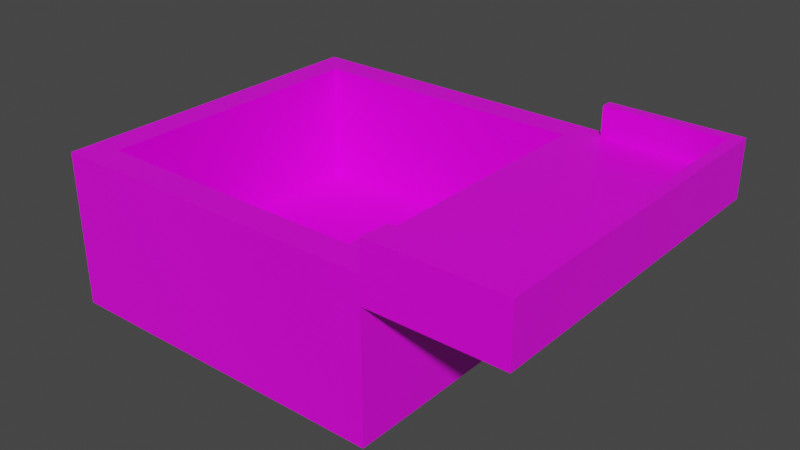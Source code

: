 # Source: Building_Raw.blend  (saved by Blender 2.92.15; exported with 4.5.12 LTS)
import bpy
from mathutils import Matrix  # noqa: F401  (used for matrix-valued properties, if any)

bpy.ops.wm.read_factory_settings(use_empty=True)
scene = bpy.context.scene
scene.name = 'Scene'

# ---- collections
col_collection = bpy.data.collections.new('Collection'); scene.collection.children.link(col_collection)

# ---- images (referenced by path relative to the original .blend; pixels are not part of the script)
import os
ASSET_DIR = os.environ.get("B2B_ASSET_DIR", "")  # directory of the original .blend (textures are referenced by path, not embedded)
HERE = os.path.dirname(os.path.abspath(__file__))  # packed textures are extracted next to this script under _unpacked/

def load_image(name, relpath, width, height, colorspace="sRGB"):
    """Load a texture the original file referenced (path relative to the .blend, or extracted next to this script)."""
    p = next((c for c in (os.path.join(HERE, relpath), os.path.join(ASSET_DIR, relpath)) if relpath and os.path.exists(c)), "")
    if p:
        img = bpy.data.images.load(p, check_existing=True)
        img.name = name
    else:  # same state as the original file: an image datablock whose file is absent (Cycles renders it pink)
        img = bpy.data.images.new(name, width, height)
        img.source = "FILE"
        img.filepath = "//" + (relpath or name)
    img.colorspace_settings.name = colorspace
    return img
img_concrete_plates_1_brighten_basecolor_png = load_image('concrete_plates_1_brighten_basecolor.png', 'concrete_plates_1_brighten_basecolor.png', 1024, 1024, 'sRGB')

# ---- materials (node trees are filled in below, after node groups)
mat_material = bpy.data.materials.new('Material')
mat_material.alpha_threshold = 0.0
mat_material.use_transparent_shadow = False
mat_material.line_color = (0.0, 0.0, 0.0, 1.0)

# ---- material node trees
mat_material.use_nodes = True; mat_material.node_tree.nodes.clear()
_N = mat_material.node_tree.nodes; _L = mat_material.node_tree.links
n0 = _N.new('ShaderNodeOutputMaterial'); n0.name = 'Material Output'; n0.location = (300, 300)
n1 = _N.new('ShaderNodeBsdfPrincipled'); n1.name = 'Principled BSDF'; n1.location = (10, 300)
n1.distribution = 'GGX'
n1.subsurface_method = 'BURLEY'
n1.inputs[2].default_value = 0.4
n1.inputs[3].default_value = 1.45
n1.inputs[27].default_value = (0.0, 0.0, 0.0, 1.0)
n1.inputs[28].default_value = 1.0
n2 = _N.new('ShaderNodeTexImage'); n2.name = 'Image Texture'; n2.location = (-280, 280)
n2.image = img_concrete_plates_1_brighten_basecolor_png
_L.new(n1.outputs[0], n0.inputs[0])
_L.new(n2.outputs[0], n1.inputs[0])
n0.is_active_output = True

# ---- world
world_world = bpy.data.worlds.new('World'); scene.world = world_world
world_world.use_nodes = True; world_world.node_tree.nodes.clear()
_N = world_world.node_tree.nodes; _L = world_world.node_tree.links
n0 = _N.new('ShaderNodeOutputWorld'); n0.name = 'World Output'; n0.location = (300, 300)
n1 = _N.new('ShaderNodeBackground'); n1.name = 'Background'; n1.location = (10, 300)
n1.inputs[0].default_value = (0.05088, 0.05088, 0.05088, 1.0)
_L.new(n1.outputs[0], n0.inputs[0])
n0.is_active_output = True
world_world.color = (0.05088, 0.05088, 0.05088)
world_world.use_sun_shadow = False
world_world.sun_shadow_jitter_overblur = 0.0

# ---- meshes
me_cube_001 = bpy.data.meshes.new('Cube.001')
me_cube_001.from_pydata([(0.7831, -0.8313, 7.538), (0.7831, -0.8313, 7.892), (0.7831, -0.5684, 7.538), (0.7831, -0.5684, 7.892), (0.8301, -0.8313, 7.538), (0.8301, -0.8313, 7.892), (0.8301, -0.5684, 7.538), (0.8301, -0.5684, 7.892), (0.7384, -0.8313, 7.184), (0.7384, -0.8313, 7.538), (0.7384, -0.5684, 7.184), (0.7384, -0.5684, 7.538), (0.7831, -0.8313, 7.184), (0.7831, -0.8313, 7.538), (0.7831, -0.5684, 7.184), (0.7831, -0.5684, 7.538), (0.6938, -0.8313, 6.83), (0.6938, -0.8313, 7.184), (0.6938, -0.5684, 6.83), (0.6938, -0.5684, 7.184), (0.7384, -0.8313, 6.83), (0.7384, -0.8313, 7.184), (0.7384, -0.5684, 6.83), (0.7384, -0.5684, 7.184), (0.6492, -0.8313, 6.476), (0.6492, -0.8313, 6.83), (0.6492, -0.5684, 6.476), (0.6492, -0.5684, 6.83), (0.6938, -0.8313, 6.476), (0.6938, -0.8313, 6.83), (0.6938, -0.5684, 6.476), (0.6938, -0.5684, 6.83), (0.6046, -0.8313, 6.123), (0.6046, -0.8313, 6.476), (0.6046, -0.5684, 6.123), (0.6046, -0.5684, 6.476), (0.6492, -0.8313, 6.123), (0.6492, -0.8313, 6.476), (0.6492, -0.5684, 6.123), (0.6492, -0.5684, 6.476), (0.56, -0.8313, 5.769), (0.56, -0.8313, 6.123), (0.56, -0.5684, 5.769), (0.56, -0.5684, 6.123), (0.6046, -0.8313, 5.769), (0.6046, -0.8313, 6.123), (0.6046, -0.5684, 5.769), (0.6046, -0.5684, 6.123), (0.5154, -0.8313, 5.415), (0.5154, -0.8313, 5.769), (0.5154, -0.5684, 5.415), (0.5154, -0.5684, 5.769), (0.56, -0.8313, 5.415), (0.56, -0.8313, 5.769), (0.56, -0.5684, 5.415), (0.56, -0.5684, 5.769), (0.4708, -0.8313, 5.061), (0.4708, -0.8313, 5.415), (0.4708, -0.5684, 5.061), (0.4708, -0.5684, 5.415), (0.5154, -0.8313, 5.061), (0.5154, -0.8313, 5.415), (0.5154, -0.5684, 5.061), (0.5154, -0.5684, 5.415), (0.4262, -0.8313, 4.707), (0.4262, -0.8313, 5.061), (0.4262, -0.5684, 4.707), (0.4262, -0.5684, 5.061), (0.4708, -0.8313, 4.707), (0.4708, -0.8313, 5.061), (0.4708, -0.5684, 4.707), (0.4708, -0.5684, 5.061), (0.3815, -0.8313, 4.353), (0.3815, -0.8313, 4.707), (0.3815, -0.5684, 4.353), (0.3815, -0.5684, 4.707), (0.4262, -0.8313, 4.353), (0.4262, -0.8313, 4.707), (0.4262, -0.5684, 4.353), (0.4262, -0.5684, 4.707), (0.3369, -0.8313, 3.999), (0.3369, -0.8313, 4.353), (0.3369, -0.5684, 3.999), (0.3369, -0.5684, 4.353), (0.3815, -0.8313, 3.999), (0.3815, -0.8313, 4.353), (0.3815, -0.5684, 3.999), (0.3815, -0.5684, 4.353), (0.2923, -0.8313, 3.646), (0.2923, -0.8313, 3.999), (0.2923, -0.5684, 3.646), (0.2923, -0.5684, 3.999), (0.3369, -0.8313, 3.646), (0.3369, -0.8313, 3.999), (0.3369, -0.5684, 3.646), (0.3369, -0.5684, 3.999), (0.2477, -0.8313, 3.292), (0.2477, -0.8313, 3.646), (0.2477, -0.5684, 3.292), (0.2477, -0.5684, 3.646), (0.2923, -0.8313, 3.292), (0.2923, -0.8313, 3.646), (0.2923, -0.5684, 3.292), (0.2923, -0.5684, 3.646), (0.2031, -0.8313, 2.938), (0.2031, -0.8313, 3.292), (0.2031, -0.5684, 2.938), (0.2031, -0.5684, 3.292), (0.2477, -0.8313, 2.938), (0.2477, -0.8313, 3.292), (0.2477, -0.5684, 2.938), (0.2477, -0.5684, 3.292), (0.1585, -0.8313, 2.584), (0.1585, -0.8313, 2.938), (0.1585, -0.5684, 2.584), (0.1585, -0.5684, 2.938), (0.2031, -0.8313, 2.584), (0.2031, -0.8313, 2.938), (0.2031, -0.5684, 2.584), (0.2031, -0.5684, 2.938), (0.1139, -0.8313, 2.23), (0.1139, -0.8313, 2.584), (0.1139, -0.5684, 2.23), (0.1139, -0.5684, 2.584), (0.1585, -0.8313, 2.23), (0.1585, -0.8313, 2.584), (0.1585, -0.5684, 2.23), (0.1585, -0.5684, 2.584), (0.06925, -0.8313, 1.876), (0.06925, -0.8313, 2.23), (0.06925, -0.5684, 1.876), (0.06925, -0.5684, 2.23), (0.1139, -0.8313, 1.876), (0.1139, -0.8313, 2.23), (0.1139, -0.5684, 1.876), (0.1139, -0.5684, 2.23), (0.02464, -0.8313, 1.522), (0.02464, -0.8313, 1.876), (0.02464, -0.5684, 1.522), (0.02464, -0.5684, 1.876), (0.06925, -0.8313, 1.522), (0.06925, -0.8313, 1.876), (0.06925, -0.5684, 1.522), (0.06925, -0.5684, 1.876), (-0.01997, -0.8313, 1.169), (-0.01997, -0.8313, 1.522), (-0.01997, -0.5684, 1.169), (-0.01997, -0.5684, 1.522), (0.02464, -0.8313, 1.169), (0.02464, -0.8313, 1.522), (0.02464, -0.5684, 1.169), (0.02464, -0.5684, 1.522), (-0.06459, -0.8313, 1.012), (-0.06459, -0.8313, 1.169), (-0.06459, -0.5684, 1.012), (-0.06459, -0.5684, 1.169), (-0.01997, -0.8313, 1.012), (-0.01997, -0.8313, 1.169), (-0.01997, -0.5684, 1.012), (-0.01997, -0.5684, 1.169), (1.0, 1.0, 7.894), (1.0, 1.0, -1.0), (1.0, -1.0, 7.894), (1.0, -1.0, -1.0), (-1.0, 1.0, 7.894), (-1.0, 1.0, -1.0), (-1.0, -1.0, 7.894), (-1.0, -1.0, -1.0), (0.8313, -0.8313, 7.894), (-0.8313, -0.8313, 7.894), (0.8313, 0.8313, 7.894), (-0.8313, 0.8313, 7.894), (0.8211, -0.8313, 1.0), (-0.8415, -0.8313, 1.0), (0.8211, 0.8313, 1.0), (-0.8415, 0.8313, 1.0), (1.0, 1.0, 6.369), (-1.0, -1.0, 6.369), (1.0, -1.0, 6.369), (-1.0, 1.0, 6.369), (1.768, 1.0, 7.894), (1.768, -1.0, 7.894), (1.768, 1.0, 6.369), (1.768, -1.0, 6.369), (1.704, -1.0, 6.369), (1.704, -1.0, 7.894), (1.704, 1.0, 7.894), (1.704, 1.0, 6.369), (1.704, 0.9349, 7.894), (1.0, 0.9349, 7.894), (1.704, -0.9363, 7.894), (1.0, -0.9363, 7.894), (1.0, -0.9363, 9.64), (1.0, -1.0, 9.64), (1.768, 1.0, 9.64), (1.768, -1.0, 9.64), (1.704, -1.0, 9.64), (1.704, 1.0, 9.64), (1.0, 1.0, 9.64), (1.704, 0.9349, 9.64), (1.704, -0.9363, 9.64), (1.0, 0.9349, 9.64)], [], [(0, 1, 3, 2), (2, 3, 7, 6), (6, 7, 5, 4), (4, 5, 1, 0), (2, 6, 4, 0), (7, 3, 1, 5), (8, 9, 11, 10), (10, 11, 15, 14), (14, 15, 13, 12), (12, 13, 9, 8), (10, 14, 12, 8), (15, 11, 9, 13), (16, 17, 19, 18), (18, 19, 23, 22), (22, 23, 21, 20), (20, 21, 17, 16), (18, 22, 20, 16), (23, 19, 17, 21), (24, 25, 27, 26), (26, 27, 31, 30), (30, 31, 29, 28), (28, 29, 25, 24), (26, 30, 28, 24), (31, 27, 25, 29), (32, 33, 35, 34), (34, 35, 39, 38), (38, 39, 37, 36), (36, 37, 33, 32), (34, 38, 36, 32), (39, 35, 33, 37), (40, 41, 43, 42), (42, 43, 47, 46), (46, 47, 45, 44), (44, 45, 41, 40), (42, 46, 44, 40), (47, 43, 41, 45), (48, 49, 51, 50), (50, 51, 55, 54), (54, 55, 53, 52), (52, 53, 49, 48), (50, 54, 52, 48), (55, 51, 49, 53), (56, 57, 59, 58), (58, 59, 63, 62), (62, 63, 61, 60), (60, 61, 57, 56), (58, 62, 60, 56), (63, 59, 57, 61), (64, 65, 67, 66), (66, 67, 71, 70), (70, 71, 69, 68), (68, 69, 65, 64), (66, 70, 68, 64), (71, 67, 65, 69), (72, 73, 75, 74), (74, 75, 79, 78), (78, 79, 77, 76), (76, 77, 73, 72), (74, 78, 76, 72), (79, 75, 73, 77), (80, 81, 83, 82), (82, 83, 87, 86), (86, 87, 85, 84), (84, 85, 81, 80), (82, 86, 84, 80), (87, 83, 81, 85), (88, 89, 91, 90), (90, 91, 95, 94), (94, 95, 93, 92), (92, 93, 89, 88), (90, 94, 92, 88), (95, 91, 89, 93), (96, 97, 99, 98), (98, 99, 103, 102), (102, 103, 101, 100), (100, 101, 97, 96), (98, 102, 100, 96), (103, 99, 97, 101), (104, 105, 107, 106), (106, 107, 111, 110), (110, 111, 109, 108), (108, 109, 105, 104), (106, 110, 108, 104), (111, 107, 105, 109), (112, 113, 115, 114), (114, 115, 119, 118), (118, 119, 117, 116), (116, 117, 113, 112), (114, 118, 116, 112), (119, 115, 113, 117), (120, 121, 123, 122), (122, 123, 127, 126), (126, 127, 125, 124), (124, 125, 121, 120), (122, 126, 124, 120), (127, 123, 121, 125), (128, 129, 131, 130), (130, 131, 135, 134), (134, 135, 133, 132), (132, 133, 129, 128), (130, 134, 132, 128), (135, 131, 129, 133), (136, 137, 139, 138), (138, 139, 143, 142), (142, 143, 141, 140), (140, 141, 137, 136), (138, 142, 140, 136), (143, 139, 137, 141), (144, 145, 147, 146), (146, 147, 151, 150), (150, 151, 149, 148), (148, 149, 145, 144), (146, 150, 148, 144), (151, 147, 145, 149), (152, 153, 155, 154), (154, 155, 159, 158), (158, 159, 157, 156), (156, 157, 153, 152), (154, 158, 156, 152), (159, 155, 153, 157), (166, 162, 168, 169), (178, 162, 166, 177), (177, 166, 164, 179), (165, 161, 163, 167), (185, 184, 183, 181), (179, 164, 160, 176), (170, 171, 175, 174), (164, 166, 169, 171), (162, 191, 189, 160, 170, 168), (160, 164, 171, 170), (174, 175, 173, 172), (168, 170, 174, 172), (171, 169, 173, 175), (169, 168, 172, 173), (165, 179, 176, 161), (161, 176, 178, 163), (167, 177, 179, 165), (163, 178, 177, 167), (182, 180, 181, 183), (187, 186, 180, 182), (184, 187, 182, 183), (191, 162, 193, 192), (189, 188, 199, 201), (178, 176, 187, 184), (176, 160, 186, 187), (162, 178, 184, 185), (197, 199, 200, 196, 195, 194), (188, 189, 191, 190), (190, 191, 192, 200), (198, 201, 199, 197), (200, 192, 193, 196), (162, 185, 196, 193), (185, 181, 195, 196), (188, 190, 200, 199), (180, 186, 197, 194), (186, 160, 198, 197), (181, 180, 194, 195), (160, 189, 201, 198)])
_uv = me_cube_001.uv_layers.new(name='UVMap')
_uv.uv.foreach_set('vector', [-0.1069, 2.849, -0.1069, 3.108, 0.085, 3.108, 0.085, 2.849, 0.7912, 2.849, 0.7912, 3.108, 0.8255, 3.108, 0.8255, 2.849, 0.085, 2.849, 0.085, 3.108, -0.1069, 3.108, -0.1069, 2.849, 0.8255, 2.849, 0.8255, 3.108, 0.7912, 3.108, 0.7912, 2.849, 0.7912, 0.085, 0.8255, 0.085, 0.8255, -0.1069, 0.7912, -0.1069, 0.8255, 0.085, 0.7912, 0.085, 0.7912, -0.1069, 0.8255, -0.1069, -0.1069, 2.591, -0.1069, 2.849, 0.085, 2.849, 0.085, 2.591, 0.7586, 2.591, 0.7586, 2.849, 0.7912, 2.849, 0.7912, 2.591, 0.085, 2.591, 0.085, 2.849, -0.1069, 2.849, -0.1069, 2.591, 0.7912, 2.591, 0.7912, 2.849, 0.7586, 2.849, 0.7586, 2.591, 0.7586, 0.085, 0.7912, 0.085, 0.7912, -0.1069, 0.7586, -0.1069, 0.7912, 0.085, 0.7586, 0.085, 0.7586, -0.1069, 0.7912, -0.1069, -0.1069, 2.333, -0.1069, 2.591, 0.085, 2.591, 0.085, 2.333, 0.726, 2.333, 0.726, 2.591, 0.7586, 2.591, 0.7586, 2.333, 0.085, 2.333, 0.085, 2.591, -0.1069, 2.591, -0.1069, 2.333, 0.7586, 2.333, 0.7586, 2.591, 0.726, 2.591, 0.726, 2.333, 0.726, 0.085, 0.7586, 0.085, 0.7586, -0.1069, 0.726, -0.1069, 0.7586, 0.085, 0.726, 0.085, 0.726, -0.1069, 0.7586, -0.1069, -0.1069, 2.074, -0.1069, 2.333, 0.085, 2.333, 0.085, 2.074, 0.6935, 2.074, 0.6935, 2.333, 0.726, 2.333, 0.726, 2.074, 0.085, 2.074, 0.085, 2.333, -0.1069, 2.333, -0.1069, 2.074, 0.726, 2.074, 0.726, 2.333, 0.6935, 2.333, 0.6935, 2.074, 0.6935, 0.085, 0.726, 0.085, 0.726, -0.1069, 0.6935, -0.1069, 0.726, 0.085, 0.6935, 0.085, 0.6935, -0.1069, 0.726, -0.1069, -0.1069, 1.816, -0.1069, 2.074, 0.085, 2.074, 0.085, 1.816, 0.6609, 1.816, 0.6609, 2.074, 0.6935, 2.074, 0.6935, 1.816, 0.085, 1.816, 0.085, 2.074, -0.1069, 2.074, -0.1069, 1.816, 0.6935, 1.816, 0.6935, 2.074, 0.6609, 2.074, 0.6609, 1.816, 0.6609, 0.085, 0.6935, 0.085, 0.6935, -0.1069, 0.6609, -0.1069, 0.6935, 0.085, 0.6609, 0.085, 0.6609, -0.1069, 0.6935, -0.1069, -0.1069, 1.558, -0.1069, 1.816, 0.085, 1.816, 0.085, 1.558, 0.6283, 1.558, 0.6283, 1.816, 0.6609, 1.816, 0.6609, 1.558, 0.085, 1.558, 0.085, 1.816, -0.1069, 1.816, -0.1069, 1.558, 0.6609, 1.558, 0.6609, 1.816, 0.6283, 1.816, 0.6283, 1.558, 0.6283, 0.085, 0.6609, 0.085, 0.6609, -0.1069, 0.6283, -0.1069, 0.6609, 0.085, 0.6283, 0.085, 0.6283, -0.1069, 0.6609, -0.1069, -0.1069, 1.299, -0.1069, 1.558, 0.085, 1.558, 0.085, 1.299, 0.5958, 1.299, 0.5958, 1.558, 0.6283, 1.558, 0.6283, 1.299, 0.085, 1.299, 0.085, 1.558, -0.1069, 1.558, -0.1069, 1.299, 0.6283, 1.299, 0.6283, 1.558, 0.5958, 1.558, 0.5958, 1.299, 0.5958, 0.085, 0.6283, 0.085, 0.6283, -0.1069, 0.5958, -0.1069, 0.6283, 0.085, 0.5958, 0.085, 0.5958, -0.1069, 0.6283, -0.1069, -0.1069, 1.041, -0.1069, 1.299, 0.085, 1.299, 0.085, 1.041, 0.5632, 1.041, 0.5632, 1.299, 0.5958, 1.299, 0.5958, 1.041, 0.085, 1.041, 0.085, 1.299, -0.1069, 1.299, -0.1069, 1.041, 0.5958, 1.041, 0.5958, 1.299, 0.5632, 1.299, 0.5632, 1.041, 0.5632, 0.085, 0.5958, 0.085, 0.5958, -0.1069, 0.5632, -0.1069, 0.5958, 0.085, 0.5632, 0.085, 0.5632, -0.1069, 0.5958, -0.1069, -0.1069, 0.7826, -0.1069, 1.041, 0.085, 1.041, 0.085, 0.7826, 0.5306, 0.7826, 0.5306, 1.041, 0.5632, 1.041, 0.5632, 0.7826, 0.085, 0.7826, 0.085, 1.041, -0.1069, 1.041, -0.1069, 0.7826, 0.5632, 0.7826, 0.5632, 1.041, 0.5306, 1.041, 0.5306, 0.7826, 0.5306, 0.085, 0.5632, 0.085, 0.5632, -0.1069, 0.5306, -0.1069, 0.5632, 0.085, 0.5306, 0.085, 0.5306, -0.1069, 0.5632, -0.1069, -0.1069, 0.5243, -0.1069, 0.7826, 0.085, 0.7826, 0.085, 0.5243, 0.498, 0.5243, 0.498, 0.7826, 0.5306, 0.7826, 0.5306, 0.5243, 0.085, 0.5243, 0.085, 0.7826, -0.1069, 0.7826, -0.1069, 0.5243, 0.5306, 0.5243, 0.5306, 0.7826, 0.498, 0.7826, 0.498, 0.5243, 0.498, 0.085, 0.5306, 0.085, 0.5306, -0.1069, 0.498, -0.1069, 0.5306, 0.085, 0.498, 0.085, 0.498, -0.1069, 0.5306, -0.1069, -0.1069, 0.2659, -0.1069, 0.5243, 0.085, 0.5243, 0.085, 0.2659, 0.4655, 0.2659, 0.4655, 0.5243, 0.498, 0.5243, 0.498, 0.2659, 0.085, 0.2659, 0.085, 0.5243, -0.1069, 0.5243, -0.1069, 0.2659, 0.498, 0.2659, 0.498, 0.5243, 0.4655, 0.5243, 0.4655, 0.2659, 0.4655, 0.085, 0.498, 0.085, 0.498, -0.1069, 0.4655, -0.1069, 0.498, 0.085, 0.4655, 0.085, 0.4655, -0.1069, 0.498, -0.1069, -0.1069, 0.007599, -0.1069, 0.2659, 0.085, 0.2659, 0.085, 0.007599, 0.4329, 0.007599, 0.4329, 0.2659, 0.4655, 0.2659, 0.4655, 0.007599, 0.085, 0.007599, 0.085, 0.2659, -0.1069, 0.2659, -0.1069, 0.007599, 0.4655, 0.007599, 0.4655, 0.2659, 0.4329, 0.2659, 0.4329, 0.007599, 0.4329, 0.085, 0.4655, 0.085, 0.4655, -0.1069, 0.4329, -0.1069, 0.4655, 0.085, 0.4329, 0.085, 0.4329, -0.1069, 0.4655, -0.1069, -0.1069, -0.2507, -0.1069, 0.007599, 0.085, 0.007599, 0.085, -0.2507, 0.4003, -0.2507, 0.4003, 0.007599, 0.4329, 0.007599, 0.4329, -0.2507, 0.085, -0.2507, 0.085, 0.007599, -0.1069, 0.007599, -0.1069, -0.2507, 0.4329, -0.2507, 0.4329, 0.007599, 0.4003, 0.007599, 0.4003, -0.2507, 0.4003, 0.085, 0.4329, 0.085, 0.4329, -0.1069, 0.4003, -0.1069, 0.4329, 0.085, 0.4003, 0.085, 0.4003, -0.1069, 0.4329, -0.1069, -0.1069, -0.5091, -0.1069, -0.2507, 0.085, -0.2507, 0.085, -0.5091, 0.3678, -0.5091, 0.3678, -0.2507, 0.4003, -0.2507, 0.4003, -0.5091, 0.085, -0.5091, 0.085, -0.2507, -0.1069, -0.2507, -0.1069, -0.5091, 0.4003, -0.5091, 0.4003, -0.2507, 0.3678, -0.2507, 0.3678, -0.5091, 0.3678, 0.085, 0.4003, 0.085, 0.4003, -0.1069, 0.3678, -0.1069, 0.4003, 0.085, 0.3678, 0.085, 0.3678, -0.1069, 0.4003, -0.1069, -0.1069, -0.7674, -0.1069, -0.5091, 0.085, -0.5091, 0.085, -0.7674, 0.3352, -0.7674, 0.3352, -0.5091, 0.3678, -0.5091, 0.3678, -0.7674, 0.085, -0.7674, 0.085, -0.5091, -0.1069, -0.5091, -0.1069, -0.7674, 0.3678, -0.7674, 0.3678, -0.5091, 0.3352, -0.5091, 0.3352, -0.7674, 0.3352, 0.085, 0.3678, 0.085, 0.3678, -0.1069, 0.3352, -0.1069, 0.3678, 0.085, 0.3352, 0.085, 0.3352, -0.1069, 0.3678, -0.1069, -0.1069, -1.026, -0.1069, -0.7674, 0.085, -0.7674, 0.085, -1.026, 0.3026, -1.026, 0.3026, -0.7674, 0.3352, -0.7674, 0.3352, -1.026, 0.085, -1.026, 0.085, -0.7674, -0.1069, -0.7674, -0.1069, -1.026, 0.3352, -1.026, 0.3352, -0.7674, 0.3026, -0.7674, 0.3026, -1.026, 0.3026, 0.085, 0.3352, 0.085, 0.3352, -0.1069, 0.3026, -0.1069, 0.3352, 0.085, 0.3026, 0.085, 0.3026, -0.1069, 0.3352, -0.1069, -0.1069, -1.284, -0.1069, -1.026, 0.085, -1.026, 0.085, -1.284, 0.2701, -1.284, 0.2701, -1.026, 0.3026, -1.026, 0.3026, -1.284, 0.085, -1.284, 0.085, -1.026, -0.1069, -1.026, -0.1069, -1.284, 0.3026, -1.284, 0.3026, -1.026, 0.2701, -1.026, 0.2701, -1.284, 0.2701, 0.085, 0.3026, 0.085, 0.3026, -0.1069, 0.2701, -0.1069, 0.3026, 0.085, 0.2701, 0.085, 0.2701, -0.1069, 0.3026, -0.1069, -0.1069, -1.542, -0.1069, -1.284, 0.085, -1.284, 0.085, -1.542, 0.2375, -1.542, 0.2375, -1.284, 0.2701, -1.284, 0.2701, -1.542, 0.085, -1.542, 0.085, -1.284, -0.1069, -1.284, -0.1069, -1.542, 0.2701, -1.542, 0.2701, -1.284, 0.2375, -1.284, 0.2375, -1.542, 0.2375, 0.085, 0.2701, 0.085, 0.2701, -0.1069, 0.2375, -0.1069, 0.2701, 0.085, 0.2375, 0.085, 0.2375, -0.1069, 0.2701, -0.1069, -0.1069, -1.801, -0.1069, -1.542, 0.085, -1.542, 0.085, -1.801, 0.2049, -1.801, 0.2049, -1.542, 0.2375, -1.542, 0.2375, -1.801, 0.085, -1.801, 0.085, -1.542, -0.1069, -1.542, -0.1069, -1.801, 0.2375, -1.801, 0.2375, -1.542, 0.2049, -1.542, 0.2049, -1.801, 0.2049, 0.085, 0.2375, 0.085, 0.2375, -0.1069, 0.2049, -0.1069, 0.2375, 0.085, 0.2049, 0.085, 0.2049, -0.1069, 0.2375, -0.1069, -0.1069, -1.915, -0.1069, -1.801, 0.085, -1.801, 0.085, -1.915, 0.1723, -1.915, 0.1723, -1.801, 0.2049, -1.801, 0.2049, -1.915, 0.085, -1.915, 0.085, -1.801, -0.1069, -1.801, -0.1069, -1.915, 0.2049, -1.915, 0.2049, -1.801, 0.1723, -1.801, 0.1723, -1.915, 0.1723, 0.085, 0.2049, 0.085, 0.2049, -0.1069, 0.1723, -0.1069, 0.2049, 0.085, 0.1723, 0.085, 0.1723, -0.1069, 0.2049, -0.1069, -0.5106, -0.2301, 0.9496, -0.2301, 0.8264, -0.1069, -0.3874, -0.1069, 0.9496, 1.996, 0.9496, 3.109, -0.5106, 3.109, -0.5106, 1.996, -0.2301, 1.996, -0.2301, 3.109, 1.23, 3.109, 1.23, 1.996, -0.5106, 1.23, 0.9496, 1.23, 0.9496, -0.2301, -0.5106, -0.2301, 1.463, 3.109, 1.463, 1.996, 1.511, 1.996, 1.511, 3.109, -0.5106, 1.996, -0.5106, 3.109, 0.9496, 3.109, 0.9496, 1.996, 0.8264, 3.109, -0.3874, 3.109, -0.3948, -1.924, 0.8189, -1.924, -0.5106, 1.23, -0.5106, -0.2301, -0.3874, -0.1069, -0.3874, 1.107, 0.9496, -0.2301, 0.9496, -0.1836, 0.9496, 1.183, 0.9496, 1.23, 0.8264, 1.107, 0.8264, -0.1069, 0.9496, 1.23, -0.5106, 1.23, -0.3874, 1.107, 0.8264, 1.107, 0.8189, 1.107, -0.3948, 1.107, -0.3948, -0.1069, 0.8189, -0.1069, -0.1069, 3.109, 1.107, 3.109, 1.107, -1.924, -0.1069, -1.924, 1.107, 3.109, -0.1069, 3.109, -0.1069, -1.924, 1.107, -1.924, -0.3874, 3.109, 0.8264, 3.109, 0.8189, -1.924, -0.3948, -1.924, -0.5106, -3.384, -0.5106, 1.996, 0.9496, 1.996, 0.9496, -3.384, 1.23, -3.384, 1.23, 1.996, -0.2301, 1.996, -0.2301, -3.384, -0.2301, -3.384, -0.2301, 1.996, 1.23, 1.996, 1.23, -3.384, 0.9496, -3.384, 0.9496, 1.996, -0.5106, 1.996, -0.5106, -3.384, 1.23, 1.996, 1.23, 3.109, -0.2301, 3.109, -0.2301, 1.996, 1.463, 1.996, 1.463, 3.109, 1.511, 3.109, 1.511, 1.996, 1.463, -0.2301, 1.463, 1.23, 1.511, 1.23, 1.511, -0.2301, -0.1836, 3.109, -0.2301, 3.109, -0.2301, 4.384, -0.1836, 4.384, 0.9496, 3.109, 1.463, 3.109, 1.463, 4.384, 0.9496, 4.384, 0.9496, -0.2301, 0.9496, 1.23, 1.463, 1.23, 1.463, -0.2301, 0.9496, 1.996, 0.9496, 3.109, 1.463, 3.109, 1.463, 1.996, 0.9496, 3.109, 0.9496, 1.996, 1.463, 1.996, 1.463, 3.109, 1.463, 1.23, 1.463, 1.183, 1.463, -0.1836, 1.463, -0.2301, 1.511, -0.2301, 1.511, 1.23, 1.463, 1.183, 0.9496, 1.183, 0.9496, -0.1836, 1.463, -0.1836, 1.463, 3.109, 0.9496, 3.109, 0.9496, 4.384, 1.463, 4.384, 0.9496, 1.23, 0.9496, 1.183, 1.463, 1.183, 1.463, 1.23, 1.463, -0.1836, 0.9496, -0.1836, 0.9496, -0.2301, 1.463, -0.2301, 0.9496, 3.109, 1.463, 3.109, 1.463, 4.384, 0.9496, 4.384, 1.463, 3.109, 1.511, 3.109, 1.511, 4.384, 1.463, 4.384, 1.183, 3.109, -0.1836, 3.109, -0.1836, 4.384, 1.183, 4.384, 1.511, 3.109, 1.463, 3.109, 1.463, 4.384, 1.511, 4.384, 1.463, 3.109, 0.9496, 3.109, 0.9496, 4.384, 1.463, 4.384, -0.2301, 3.109, 1.23, 3.109, 1.23, 4.384, -0.2301, 4.384, 1.23, 3.109, 1.183, 3.109, 1.183, 4.384, 1.23, 4.384])
me_cube_001.materials.append(mat_material)
me_cube_001.use_remesh_preserve_volume = False
me_cube_001.use_remesh_preserve_attributes = False
me_cube_001.use_mirror_vertex_groups = False
me_cube_001.update()

# ---- objects
ob_cube_001 = bpy.data.objects.new('Cube.001', me_cube_001)

# ---- transforms, parenting, visibility, modifiers, constraints
ob_cube_001.location = (0.0, 0.0, 1.0)
ob_cube_001.scale = (9.81, 9.81, 1.0)
ob_cube_001.lock_rotations_4d = False
ob_cube_001.empty_display_type = 'ARROWS'
ob_cube_001.lineart.crease_threshold = 0.0

# ---- collection membership
col_collection.objects.link(ob_cube_001)

# ---- scene / render settings (as saved in the file)
scene.frame_start = 1; scene.frame_end = 250; scene.frame_set(1)
scene.render.engine = 'BLENDER_EEVEE_NEXT'
scene.cycles.use_denoising = False
scene.cycles.samples = 128
scene.cycles.sampling_pattern = 'TABULATED_SOBOL'
scene.cycles.use_adaptive_sampling = False
scene.cycles.use_light_tree = False
scene.view_settings.view_transform = 'Filmic'
bpy.context.view_layer.update()

# ---- added for rendering (the .blend has no active camera and no usable light): camera, sun
cam_auto = bpy.data.cameras.new('AutoCamera')
cam_auto.lens = 50.0
cam_auto.sensor_width = 36.0
cam_auto.clip_end = 1000.0
ob_auto_camera = bpy.data.objects.new('AutoCamera', cam_auto)
scene.collection.objects.link(ob_auto_camera)
ob_auto_camera.location = (36.2927, -39.0283, 31.3389)
ob_auto_camera.rotation_euler = (1.09748, -7.21219e-08, 0.694738)
scene.camera = ob_auto_camera
light_auto_sun = bpy.data.lights.new('AutoSun', 'SUN')
light_auto_sun.energy = 3.0
light_auto_sun.angle = 0.0523599
ob_auto_sun = bpy.data.objects.new('AutoSun', light_auto_sun)
scene.collection.objects.link(ob_auto_sun)
ob_auto_sun.rotation_euler = (0.872665, 0.174533, 0.523599)
bpy.context.view_layer.update()
